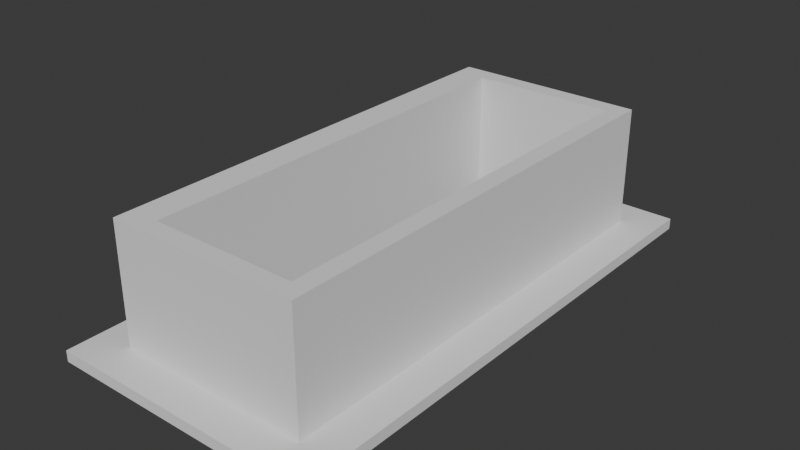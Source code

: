 # Source: casillerocerradura.blend  (saved by Blender 4.2.66; exported with 4.5.12 LTS)
import bpy
from mathutils import Matrix  # noqa: F401  (used for matrix-valued properties, if any)

bpy.ops.wm.read_factory_settings(use_empty=True)
scene = bpy.context.scene
scene.name = 'Scene'

# ---- collections
col_collection = bpy.data.collections.new('Collection'); scene.collection.children.link(col_collection)

# ---- world
world_world = bpy.data.worlds.new('World'); scene.world = world_world
world_world.use_nodes = True; world_world.node_tree.nodes.clear()
_N = world_world.node_tree.nodes; _L = world_world.node_tree.links
n0 = _N.new('ShaderNodeOutputWorld'); n0.name = 'World Output'; n0.location = (300, 300)
n1 = _N.new('ShaderNodeBackground'); n1.name = 'Background'; n1.location = (10, 300)
n1.inputs[0].default_value = (0.05088, 0.05088, 0.05088, 1.0)
_L.new(n1.outputs[0], n0.inputs[0])
n0.is_active_output = True
world_world.color = (0.05088, 0.05088, 0.05088)
world_world.use_sun_shadow = False
world_world.sun_shadow_jitter_overblur = 0.0

# ---- meshes
me_plane = bpy.data.meshes.new('Plane')
me_plane.from_pydata([(-0.75, 1.9, 0.07297), (0.85, 1.9, 0.07297), (0.5992, 1.9, 0.07297), (0.85, 1.752, 0.07297), (-0.5992, -1.752, 0.07297), (-0.5992, 1.752, 0.07297), (0.5992, -1.752, 0.07297), (0.5992, 1.752, 0.07297), (-0.75, -1.752, 0.07297), (0.5992, -1.9, 0.07297), (0.85, -1.9, 0.07297), (0.85, -1.752, 0.07297), (-0.75, -1.9, 0.07297), (-0.5992, 1.9, 0.07297), (-0.5992, -1.9, 0.07297), (-0.75, 1.752, 0.07297), (-0.75, -1.752, 1.15), (-0.75, -1.9, 1.15), (0.5992, -1.9, 1.15), (0.85, -1.9, 1.15), (0.85, 1.752, 1.15), (0.85, 1.9, 1.15), (-0.5992, 1.9, 1.15), (-0.75, 1.9, 1.15), (-0.5992, -1.9, 1.15), (0.5992, 1.9, 1.15), (-0.5992, 1.752, 1.15), (0.5992, 1.752, 1.15), (-0.75, 1.752, 1.15), (0.85, -1.752, 1.15), (-0.5992, -1.752, 1.15), (0.5992, -1.752, 1.15), (-0.75, 1.9, 1.059), (-0.75, 1.752, 1.059), (0.85, 1.752, 1.059), (0.85, 1.9, 1.059), (0.5992, -1.9, 1.059), (0.85, -1.9, 1.059), (-0.5992, 1.9, 1.059), (-0.75, -1.752, 1.059), (-0.5992, -1.9, 1.059), (-0.75, -1.9, 1.059), (0.85, -1.752, 1.059), (0.5992, 1.9, 1.059), (-1.05, 1.752, 1.059), (-1.05, 1.752, 1.15), (-1.05, -1.752, 1.15), (-1.05, -1.9, 1.15), (-1.05, 1.9, 1.15), (-1.05, -1.752, 1.059), (-1.05, 1.9, 1.059), (-1.05, -1.9, 1.059), (1.15, 1.9, 1.059), (1.15, 1.9, 1.15), (1.15, -1.9, 1.059), (1.15, -1.9, 1.15), (1.15, 1.752, 1.15), (1.15, -1.752, 1.15), (1.15, -1.752, 1.059), (1.15, 1.752, 1.059), (0.85, -2.2, 1.059), (0.85, -2.2, 1.15), (0.5992, -2.2, 1.15), (-0.75, -2.2, 1.15), (-0.5992, -2.2, 1.15), (-0.75, -2.2, 1.059), (-1.05, -2.2, 1.059), (-0.5992, -2.2, 1.059), (0.5992, -2.2, 1.059), (-1.05, -2.2, 1.15), (1.15, -2.2, 1.059), (1.15, -2.2, 1.15), (0.85, 2.2, 1.059), (0.85, 2.2, 1.15), (-0.5992, 2.2, 1.15), (-0.75, 2.2, 1.15), (0.5992, 2.2, 1.15), (0.5992, 2.2, 1.059), (-0.75, 2.2, 1.059), (-0.5992, 2.2, 1.059), (-1.05, 2.2, 1.15), (-1.05, 2.2, 1.059), (1.15, 2.2, 1.059), (1.15, 2.2, 1.15)], [], [(7, 2, 1, 3), (15, 0, 13, 5), (5, 13, 2, 7), (14, 4, 6, 9), (12, 8, 4, 14), (8, 15, 5, 4), (9, 6, 11, 10), (6, 7, 3, 11), (37, 54, 70, 60), (16, 28, 45, 46), (6, 4, 30, 31), (38, 32, 78, 79), (17, 16, 46, 47), (7, 6, 31, 27), (19, 18, 62, 61), (47, 51, 66, 69), (27, 20, 21, 25), (28, 26, 22, 23), (26, 27, 25, 22), (24, 18, 31, 30), (17, 24, 30, 16), (16, 30, 26, 28), (18, 19, 29, 31), (31, 29, 20, 27), (5, 7, 27, 26), (21, 20, 56, 53), (24, 17, 63, 64), (20, 29, 57, 56), (48, 23, 75, 80), (35, 43, 77, 72), (39, 41, 51, 49), (4, 5, 26, 30), (8, 12, 41, 39), (2, 13, 38, 43), (1, 2, 43, 35), (11, 3, 34, 42), (14, 9, 36, 40), (10, 11, 42, 37), (9, 10, 37, 36), (3, 1, 35, 34), (0, 15, 33, 32), (13, 0, 32, 38), (15, 8, 39, 33), (12, 14, 40, 41), (44, 49, 46, 45), (50, 44, 45, 48), (49, 51, 47, 46), (33, 39, 49, 44), (28, 23, 48, 45), (43, 38, 79, 77), (32, 33, 44, 50), (41, 40, 67, 65), (59, 52, 53, 56), (54, 58, 57, 55), (58, 59, 56, 57), (53, 52, 82, 83), (34, 35, 52, 59), (37, 42, 58, 54), (42, 34, 59, 58), (29, 19, 55, 57), (65, 67, 64, 63), (61, 60, 70, 71), (68, 60, 61, 62), (67, 68, 62, 64), (65, 63, 69, 66), (54, 55, 71, 70), (18, 24, 64, 62), (51, 41, 65, 66), (55, 19, 61, 71), (36, 37, 60, 68), (17, 47, 69, 63), (40, 36, 68, 67), (79, 78, 75, 74), (72, 77, 76, 73), (77, 79, 74, 76), (75, 78, 81, 80), (72, 73, 83, 82), (25, 21, 73, 76), (23, 22, 74, 75), (32, 50, 81, 78), (50, 48, 80, 81), (52, 35, 72, 82), (22, 25, 76, 74), (21, 53, 83, 73)])
_uv = me_plane.uv_layers.new(name='UVMap')
_uv.uv.foreach_set('vector', [0.7919, 0.6667, 0.7919, 1.0, 1.0, 1.0, 1.0, 0.6667, 0.0, 0.6667, 0.0, 1.0, 0.2081, 1.0, 0.2081, 0.6667, 0.2081, 0.6667, 0.2081, 1.0, 0.7919, 1.0, 0.7919, 0.6667, 0.2081, 0.0, 0.2081, 0.3333, 0.7919, 0.3333, 0.7919, 0.0, 0.0, 0.0, 0.0, 0.3333, 0.2081, 0.3333, 0.2081, 0.0, 0.0, 0.3333, 0.0, 0.6667, 0.2081, 0.6667, 0.2081, 0.3333, 0.7919, 0.0, 0.7919, 0.3333, 1.0, 0.3333, 1.0, 0.0, 0.7919, 0.3333, 0.7919, 0.6667, 1.0, 0.6667, 1.0, 0.3333, 1.0, 0.0, 1.0, 0.0, 1.0, 0.0, 1.0, 0.0, 0.0, 0.3333, 0.0, 0.6667, 0.0, 0.6667, 0.0, 0.3333, 0.7919, 0.3333, 0.2081, 0.3333, 0.2081, 0.3333, 0.7919, 0.3333, 0.2081, 1.0, 0.0, 1.0, 0.0, 1.0, 0.2081, 1.0, 0.0, 0.0, 0.0, 0.3333, 0.0, 0.3333, 0.0, 0.0, 0.7919, 0.6667, 0.7919, 0.3333, 0.7919, 0.3333, 0.7919, 0.6667, 1.0, 0.0, 0.7919, 0.0, 0.7919, 0.0, 1.0, 0.0, 0.0, 0.0, 0.0, 0.0, 0.0, 0.0, 0.0, 0.0, 0.7919, 0.6667, 1.0, 0.6667, 1.0, 1.0, 0.7919, 1.0, 0.0, 0.6667, 0.2081, 0.6667, 0.2081, 1.0, 0.0, 1.0, 0.2081, 0.6667, 0.7919, 0.6667, 0.7919, 1.0, 0.2081, 1.0, 0.2081, 0.0, 0.7919, 0.0, 0.7919, 0.3333, 0.2081, 0.3333, 0.0, 0.0, 0.2081, 0.0, 0.2081, 0.3333, 0.0, 0.3333, 0.0, 0.3333, 0.2081, 0.3333, 0.2081, 0.6667, 0.0, 0.6667, 0.7919, 0.0, 1.0, 0.0, 1.0, 0.3333, 0.7919, 0.3333, 0.7919, 0.3333, 1.0, 0.3333, 1.0, 0.6667, 0.7919, 0.6667, 0.2081, 0.6667, 0.7919, 0.6667, 0.7919, 0.6667, 0.2081, 0.6667, 1.0, 1.0, 1.0, 0.6667, 1.0, 0.6667, 1.0, 1.0, 0.2081, 0.0, 0.0, 0.0, 0.0, 0.0, 0.2081, 0.0, 1.0, 0.6667, 1.0, 0.3333, 1.0, 0.3333, 1.0, 0.6667, 0.0, 1.0, 0.0, 1.0, 0.0, 1.0, 0.0, 1.0, 1.0, 1.0, 0.7919, 1.0, 0.7919, 1.0, 1.0, 1.0, 0.0, 0.3333, 0.0, 0.0, 0.0, 0.0, 0.0, 0.3333, 0.2081, 0.3333, 0.2081, 0.6667, 0.2081, 0.6667, 0.2081, 0.3333, 0.0, 0.3333, 0.0, 0.0, 0.0, 0.0, 0.0, 0.3333, 0.7919, 1.0, 0.2081, 1.0, 0.2081, 1.0, 0.7919, 1.0, 1.0, 1.0, 0.7919, 1.0, 0.7919, 1.0, 1.0, 1.0, 1.0, 0.3333, 1.0, 0.6667, 1.0, 0.6667, 1.0, 0.3333, 0.2081, 0.0, 0.7919, 0.0, 0.7919, 0.0, 0.2081, 0.0, 1.0, 0.0, 1.0, 0.3333, 1.0, 0.3333, 1.0, 0.0, 0.7919, 0.0, 1.0, 0.0, 1.0, 0.0, 0.7919, 0.0, 1.0, 0.6667, 1.0, 1.0, 1.0, 1.0, 1.0, 0.6667, 0.0, 1.0, 0.0, 0.6667, 0.0, 0.6667, 0.0, 1.0, 0.2081, 1.0, 0.0, 1.0, 0.0, 1.0, 0.2081, 1.0, 0.0, 0.6667, 0.0, 0.3333, 0.0, 0.3333, 0.0, 0.6667, 0.0, 0.0, 0.2081, 0.0, 0.2081, 0.0, 0.0, 0.0, 0.0, 0.6667, 0.0, 0.3333, 0.0, 0.3333, 0.0, 0.6667, 0.0, 1.0, 0.0, 0.6667, 0.0, 0.6667, 0.0, 1.0, 0.0, 0.3333, 0.0, 0.0, 0.0, 0.0, 0.0, 0.3333, 0.0, 0.6667, 0.0, 0.3333, 0.0, 0.3333, 0.0, 0.6667, 0.0, 0.6667, 0.0, 1.0, 0.0, 1.0, 0.0, 0.6667, 0.7919, 1.0, 0.2081, 1.0, 0.2081, 1.0, 0.7919, 1.0, 0.0, 1.0, 0.0, 0.6667, 0.0, 0.6667, 0.0, 1.0, 0.0, 0.0, 0.2081, 0.0, 0.2081, 0.0, 0.0, 0.0, 1.0, 0.6667, 1.0, 1.0, 1.0, 1.0, 1.0, 0.6667, 1.0, 0.0, 1.0, 0.3333, 1.0, 0.3333, 1.0, 0.0, 1.0, 0.3333, 1.0, 0.6667, 1.0, 0.6667, 1.0, 0.3333, 1.0, 1.0, 1.0, 1.0, 1.0, 1.0, 1.0, 1.0, 1.0, 0.6667, 1.0, 1.0, 1.0, 1.0, 1.0, 0.6667, 1.0, 0.0, 1.0, 0.3333, 1.0, 0.3333, 1.0, 0.0, 1.0, 0.3333, 1.0, 0.6667, 1.0, 0.6667, 1.0, 0.3333, 1.0, 0.3333, 1.0, 0.0, 1.0, 0.0, 1.0, 0.3333, 0.0, 0.0, 0.2081, 0.0, 0.2081, 0.0, 0.0, 0.0, 1.0, 0.0, 1.0, 0.0, 1.0, 0.0, 1.0, 0.0, 0.7919, 0.0, 1.0, 0.0, 1.0, 0.0, 0.7919, 0.0, 0.2081, 0.0, 0.7919, 0.0, 0.7919, 0.0, 0.2081, 0.0, 0.0, 0.0, 0.0, 0.0, 0.0, 0.0, 0.0, 0.0, 1.0, 0.0, 1.0, 0.0, 1.0, 0.0, 1.0, 0.0, 0.7919, 0.0, 0.2081, 0.0, 0.2081, 0.0, 0.7919, 0.0, 0.0, 0.0, 0.0, 0.0, 0.0, 0.0, 0.0, 0.0, 1.0, 0.0, 1.0, 0.0, 1.0, 0.0, 1.0, 0.0, 0.7919, 0.0, 1.0, 0.0, 1.0, 0.0, 0.7919, 0.0, 0.0, 0.0, 0.0, 0.0, 0.0, 0.0, 0.0, 0.0, 0.2081, 0.0, 0.7919, 0.0, 0.7919, 0.0, 0.2081, 0.0, 0.2081, 1.0, 0.0, 1.0, 0.0, 1.0, 0.2081, 1.0, 1.0, 1.0, 0.7919, 1.0, 0.7919, 1.0, 1.0, 1.0, 0.7919, 1.0, 0.2081, 1.0, 0.2081, 1.0, 0.7919, 1.0, 0.0, 1.0, 0.0, 1.0, 0.0, 1.0, 0.0, 1.0, 1.0, 1.0, 1.0, 1.0, 1.0, 1.0, 1.0, 1.0, 0.7919, 1.0, 1.0, 1.0, 1.0, 1.0, 0.7919, 1.0, 0.0, 1.0, 0.2081, 1.0, 0.2081, 1.0, 0.0, 1.0, 0.0, 1.0, 0.0, 1.0, 0.0, 1.0, 0.0, 1.0, 0.0, 1.0, 0.0, 1.0, 0.0, 1.0, 0.0, 1.0, 1.0, 1.0, 1.0, 1.0, 1.0, 1.0, 1.0, 1.0, 0.2081, 1.0, 0.7919, 1.0, 0.7919, 1.0, 0.2081, 1.0, 1.0, 1.0, 1.0, 1.0, 1.0, 1.0, 1.0, 1.0])
me_plane.update()

# ---- objects
ob_plane = bpy.data.objects.new('Plane', me_plane)

# ---- transforms, parenting, visibility, modifiers, constraints
ob_plane.location = (0.0, 0.0, 1.176)
ob_plane.rotation_euler = (-0.0, 3.142, -0.0)

# ---- collection membership
col_collection.objects.link(ob_plane)

# ---- scene / render settings (as saved in the file)
scene.frame_start = 1; scene.frame_end = 250; scene.frame_set(1)
scene.render.engine = 'BLENDER_EEVEE_NEXT'
scene.unit_settings.scale_length = 0.01
bpy.context.view_layer.update()

# ---- added for rendering (the .blend has no active camera and no usable light): camera, sun
cam_auto = bpy.data.cameras.new('AutoCamera')
cam_auto.lens = 50.0
cam_auto.sensor_width = 36.0
cam_auto.clip_end = 1000.0
ob_auto_camera = bpy.data.objects.new('AutoCamera', cam_auto)
scene.collection.objects.link(ob_auto_camera)
ob_auto_camera.location = (4.60931, -5.59117, 4.29178)
ob_auto_camera.rotation_euler = (1.09748, -7.21219e-08, 0.694738)
scene.camera = ob_auto_camera
light_auto_sun = bpy.data.lights.new('AutoSun', 'SUN')
light_auto_sun.energy = 3.0
light_auto_sun.angle = 0.0523599
ob_auto_sun = bpy.data.objects.new('AutoSun', light_auto_sun)
scene.collection.objects.link(ob_auto_sun)
ob_auto_sun.rotation_euler = (0.872665, 0.174533, 0.523599)
bpy.context.view_layer.update()
